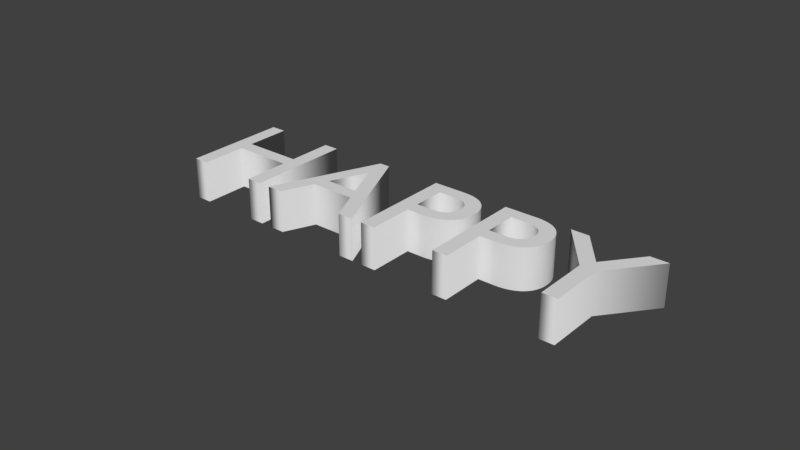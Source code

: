 # Source: happy.blend  (saved by Blender 2.79.0; exported with 4.5.12 LTS)
import bpy
from mathutils import Matrix  # noqa: F401  (used for matrix-valued properties, if any)

bpy.ops.wm.read_factory_settings(use_empty=True)
scene = bpy.context.scene
scene.name = 'Scene'

# ---- collections
col_collection_1 = bpy.data.collections.new('Collection 1'); scene.collection.children.link(col_collection_1)

# ---- world
world_world = bpy.data.worlds.new('World'); scene.world = world_world
world_world.color = (0.05088, 0.05088, 0.05088)
world_world.use_sun_shadow = False
world_world.sun_shadow_jitter_overblur = 0.0
world_world.cycles.sampling_method = 'MANUAL'

# ---- curves / text
txt_text = bpy.data.curves.new('Text', 'FONT')
txt_text.dimensions = '2D'
txt_text.body = 'HAPPY'
txt_text.use_path_clamp = True
txt_text.bevel_resolution = 0
txt_text.extrude = 0.136
txt_text.align_x = 'CENTER'
txt_text.align_y = 'CENTER'
txt_text.underline_position = -0.2

# ---- objects
ob_text = bpy.data.objects.new('Text', txt_text)

# ---- transforms, parenting, visibility, modifiers, constraints
ob_text.location = (0.0, 0.0, 0.0)
ob_text.lineart.crease_threshold = 0.0

# ---- collection membership
col_collection_1.objects.link(ob_text)

# ---- scene / render settings (as saved in the file)
scene.frame_start = 1; scene.frame_end = 250; scene.frame_set(1)
scene.render.engine = 'BLENDER_EEVEE_NEXT'
scene.render.resolution_percentage = 50
scene.render.dither_intensity = 0.0
scene.cycles.use_denoising = False
scene.cycles.samples = 128
scene.cycles.sampling_pattern = 'TABULATED_SOBOL'
scene.cycles.use_adaptive_sampling = False
scene.cycles.use_light_tree = False
scene.cycles.blur_glossy = 0.0
scene.cycles.sample_clamp_indirect = 0.0
scene.view_settings.view_transform = 'Standard'
bpy.context.view_layer.update()

# ---- added for rendering (the .blend has no active camera and no usable light): camera, sun
cam_auto = bpy.data.cameras.new('AutoCamera')
cam_auto.lens = 50.0
cam_auto.sensor_width = 36.0
cam_auto.clip_end = 1000.0
ob_auto_camera = bpy.data.objects.new('AutoCamera', cam_auto)
scene.collection.objects.link(ob_auto_camera)
ob_auto_camera.location = (3.6773, -4.42276, 2.96184)
ob_auto_camera.rotation_euler = (1.09748, -7.21219e-08, 0.694738)
scene.camera = ob_auto_camera
light_auto_sun = bpy.data.lights.new('AutoSun', 'SUN')
light_auto_sun.energy = 3.0
light_auto_sun.angle = 0.0523599
ob_auto_sun = bpy.data.objects.new('AutoSun', light_auto_sun)
scene.collection.objects.link(ob_auto_sun)
ob_auto_sun.rotation_euler = (0.872665, 0.174533, 0.523599)
bpy.context.view_layer.update()
